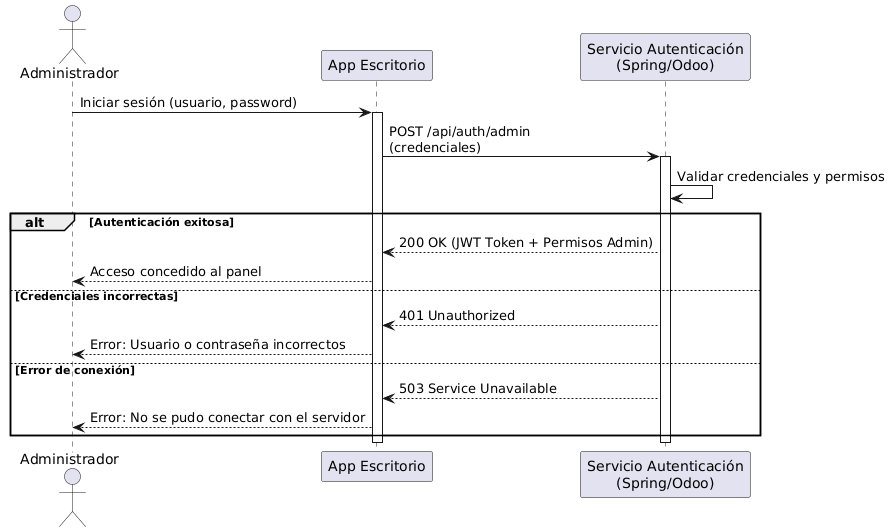

The diagram above was rendered by PlantUML. Its source (embedded in the PNG):
@startuml
actor Administrador
participant AppEscritorio as "App Escritorio"
participant Backend as "Servicio Autenticación\n(Spring/Odoo)"

Administrador -> AppEscritorio : Iniciar sesión (usuario, password)
activate AppEscritorio

AppEscritorio -> Backend : POST /api/auth/admin\n(credenciales)
activate Backend

Backend -> Backend : Validar credenciales y permisos

alt Autenticación exitosa
    Backend --> AppEscritorio : 200 OK (JWT Token + Permisos Admin)
    AppEscritorio --> Administrador : Acceso concedido al panel
else Credenciales incorrectas
    Backend --> AppEscritorio : 401 Unauthorized
    AppEscritorio --> Administrador : Error: Usuario o contraseña incorrectos
else Error de conexión
    Backend --> AppEscritorio : 503 Service Unavailable
    AppEscritorio --> Administrador : Error: No se pudo conectar con el servidor
end

deactivate Backend
deactivate AppEscritorio
@enduml